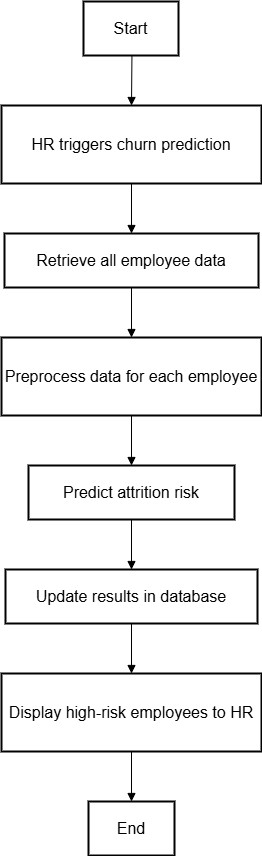

The diagram above was exported from draw.io. Its source (the exported page's mxGraphModel, read from the mxfile embedded in the PNG):
<mxGraphModel dx="2084" dy="1054" grid="1" gridSize="10" guides="1" tooltips="1" connect="1" arrows="1" fold="1" page="1" pageScale="1" pageWidth="1600" pageHeight="1200" math="0" shadow="0">
  <root>
    <mxCell id="0" />
    <mxCell id="1" parent="0" />
    <mxCell id="_VsWSo6z2PPW5T4wi4Kd-107" value="Start" style="whiteSpace=wrap;strokeWidth=2;fontSize=16;" vertex="1" parent="1">
      <mxGeometry x="752" y="50" width="95" height="54" as="geometry" />
    </mxCell>
    <mxCell id="_VsWSo6z2PPW5T4wi4Kd-108" value="HR triggers churn prediction" style="whiteSpace=wrap;strokeWidth=2;fontSize=16;" vertex="1" parent="1">
      <mxGeometry x="670" y="154" width="260" height="78" as="geometry" />
    </mxCell>
    <mxCell id="_VsWSo6z2PPW5T4wi4Kd-109" value="Retrieve all employee data" style="whiteSpace=wrap;strokeWidth=2;fontSize=16;" vertex="1" parent="1">
      <mxGeometry x="673" y="282" width="254" height="54" as="geometry" />
    </mxCell>
    <mxCell id="_VsWSo6z2PPW5T4wi4Kd-110" value="Preprocess data for each employee" style="whiteSpace=wrap;strokeWidth=2;fontSize=16;" vertex="1" parent="1">
      <mxGeometry x="670" y="386" width="260" height="78" as="geometry" />
    </mxCell>
    <mxCell id="_VsWSo6z2PPW5T4wi4Kd-111" value="Predict attrition risk" style="whiteSpace=wrap;strokeWidth=2;fontSize=16;" vertex="1" parent="1">
      <mxGeometry x="697" y="514" width="206" height="54" as="geometry" />
    </mxCell>
    <mxCell id="_VsWSo6z2PPW5T4wi4Kd-112" value="Update results in database" style="whiteSpace=wrap;strokeWidth=2;fontSize=16;" vertex="1" parent="1">
      <mxGeometry x="674" y="618" width="252" height="54" as="geometry" />
    </mxCell>
    <mxCell id="_VsWSo6z2PPW5T4wi4Kd-113" value="Display high-risk employees to HR" style="whiteSpace=wrap;strokeWidth=2;fontSize=16;" vertex="1" parent="1">
      <mxGeometry x="670" y="722" width="260" height="78" as="geometry" />
    </mxCell>
    <mxCell id="_VsWSo6z2PPW5T4wi4Kd-114" value="End" style="whiteSpace=wrap;strokeWidth=2;fontSize=16;" vertex="1" parent="1">
      <mxGeometry x="757" y="850" width="86" height="54" as="geometry" />
    </mxCell>
    <mxCell id="_VsWSo6z2PPW5T4wi4Kd-115" value="" style="curved=1;startArrow=none;endArrow=block;exitX=0.51;exitY=1;entryX=0.5;entryY=0;rounded=0;fontSize=16;" edge="1" parent="1" source="_VsWSo6z2PPW5T4wi4Kd-107" target="_VsWSo6z2PPW5T4wi4Kd-108">
      <mxGeometry relative="1" as="geometry">
        <Array as="points" />
      </mxGeometry>
    </mxCell>
    <mxCell id="_VsWSo6z2PPW5T4wi4Kd-116" value="" style="curved=1;startArrow=none;endArrow=block;exitX=0.5;exitY=1;entryX=0.5;entryY=0;rounded=0;fontSize=16;" edge="1" parent="1" source="_VsWSo6z2PPW5T4wi4Kd-108" target="_VsWSo6z2PPW5T4wi4Kd-109">
      <mxGeometry relative="1" as="geometry">
        <Array as="points" />
      </mxGeometry>
    </mxCell>
    <mxCell id="_VsWSo6z2PPW5T4wi4Kd-117" value="" style="curved=1;startArrow=none;endArrow=block;exitX=0.5;exitY=1;entryX=0.5;entryY=0;rounded=0;fontSize=16;" edge="1" parent="1" source="_VsWSo6z2PPW5T4wi4Kd-109" target="_VsWSo6z2PPW5T4wi4Kd-110">
      <mxGeometry relative="1" as="geometry">
        <Array as="points" />
      </mxGeometry>
    </mxCell>
    <mxCell id="_VsWSo6z2PPW5T4wi4Kd-118" value="" style="curved=1;startArrow=none;endArrow=block;exitX=0.5;exitY=1;entryX=0.5;entryY=0;rounded=0;fontSize=16;" edge="1" parent="1" source="_VsWSo6z2PPW5T4wi4Kd-110" target="_VsWSo6z2PPW5T4wi4Kd-111">
      <mxGeometry relative="1" as="geometry">
        <Array as="points" />
      </mxGeometry>
    </mxCell>
    <mxCell id="_VsWSo6z2PPW5T4wi4Kd-119" value="" style="curved=1;startArrow=none;endArrow=block;exitX=0.5;exitY=1;entryX=0.5;entryY=0;rounded=0;fontSize=16;" edge="1" parent="1" source="_VsWSo6z2PPW5T4wi4Kd-111" target="_VsWSo6z2PPW5T4wi4Kd-112">
      <mxGeometry relative="1" as="geometry">
        <Array as="points" />
      </mxGeometry>
    </mxCell>
    <mxCell id="_VsWSo6z2PPW5T4wi4Kd-120" value="" style="curved=1;startArrow=none;endArrow=block;exitX=0.5;exitY=1;entryX=0.5;entryY=0;rounded=0;fontSize=16;" edge="1" parent="1" source="_VsWSo6z2PPW5T4wi4Kd-112" target="_VsWSo6z2PPW5T4wi4Kd-113">
      <mxGeometry relative="1" as="geometry">
        <Array as="points" />
      </mxGeometry>
    </mxCell>
    <mxCell id="_VsWSo6z2PPW5T4wi4Kd-121" value="" style="curved=1;startArrow=none;endArrow=block;exitX=0.5;exitY=1;entryX=0.5;entryY=0;rounded=0;fontSize=16;" edge="1" parent="1" source="_VsWSo6z2PPW5T4wi4Kd-113" target="_VsWSo6z2PPW5T4wi4Kd-114">
      <mxGeometry relative="1" as="geometry">
        <Array as="points" />
      </mxGeometry>
    </mxCell>
  </root>
</mxGraphModel>